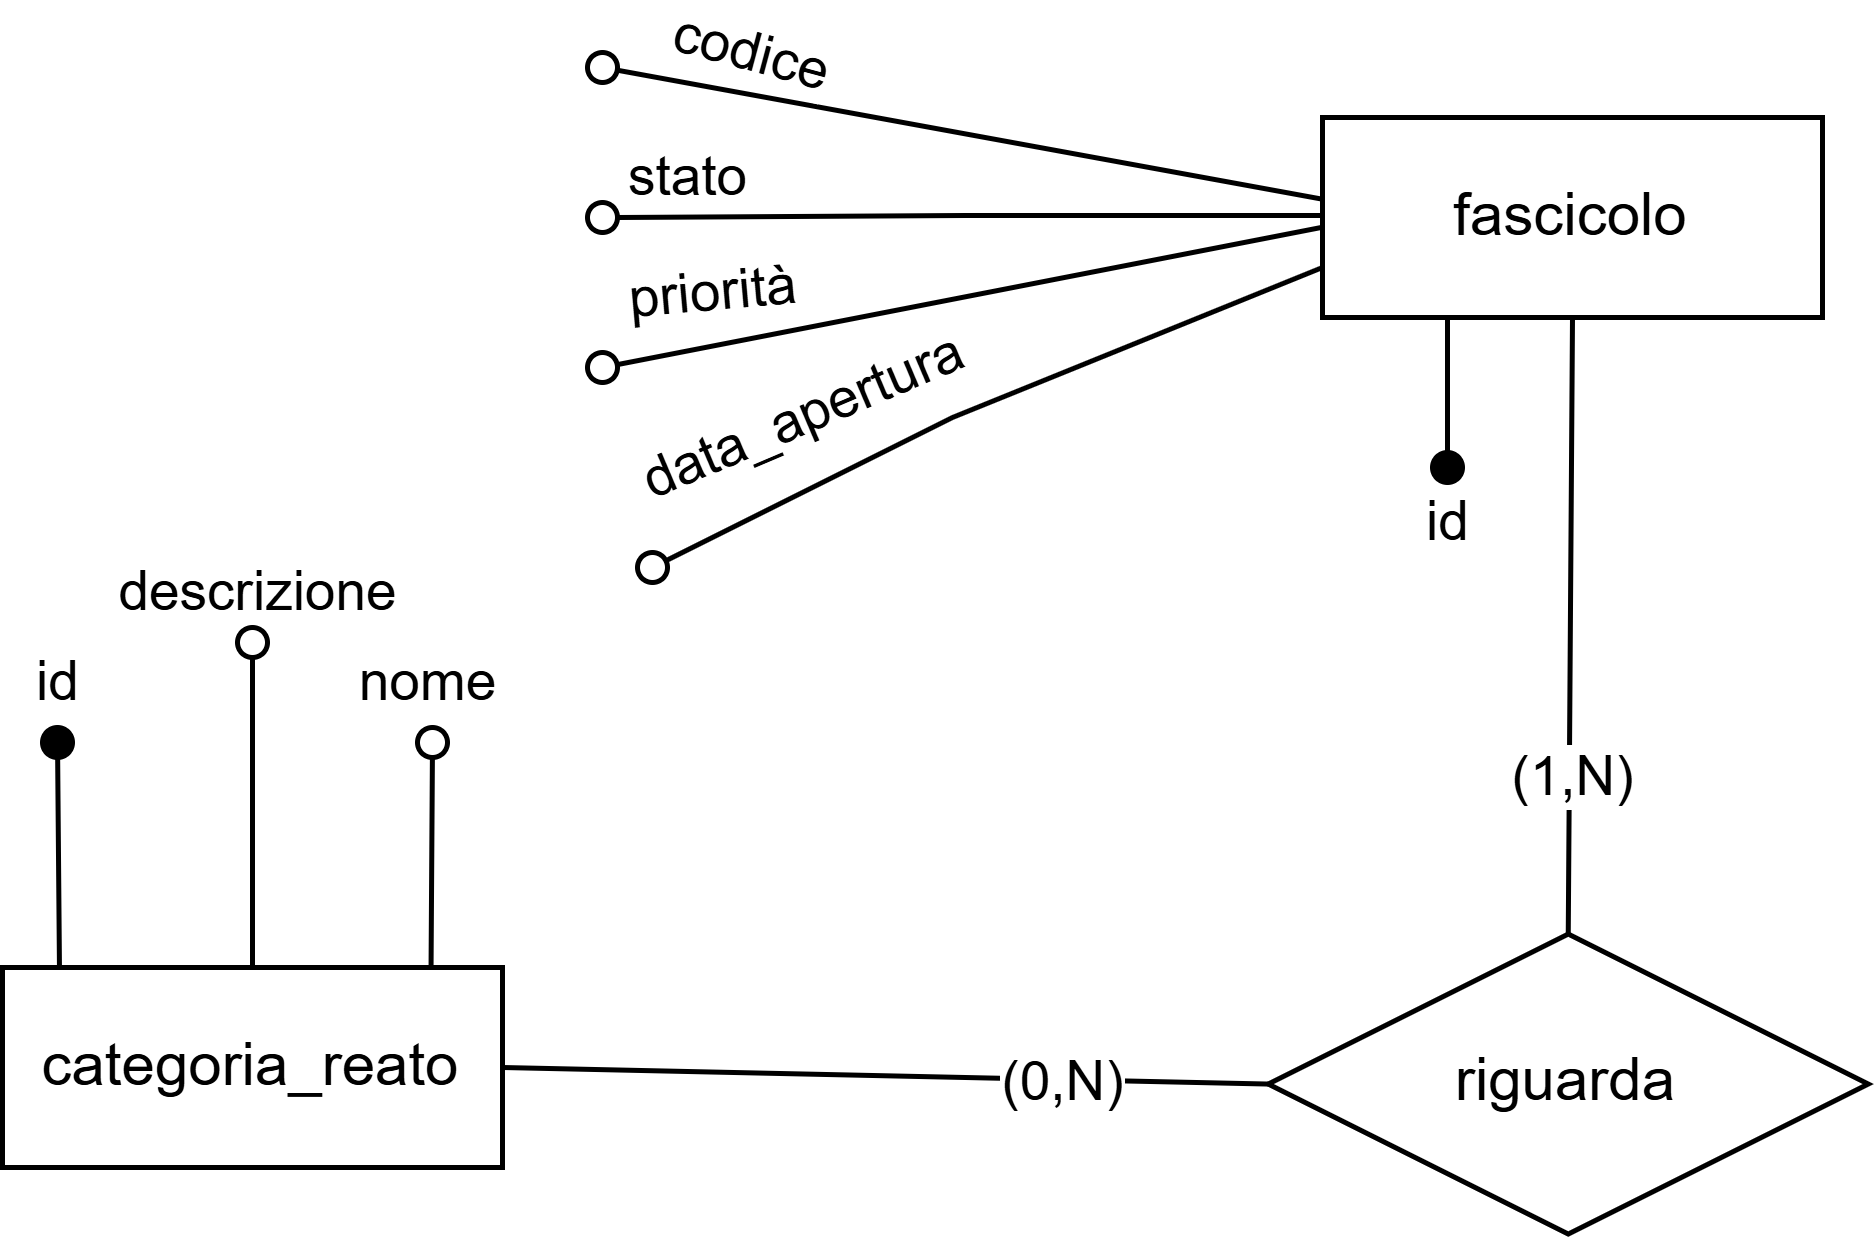

The diagram above was exported from draw.io. Its source (the exported page's mxGraphModel, read from the mxfile embedded in the PNG):
<mxGraphModel dx="1979" dy="698" grid="1" gridSize="10" guides="1" tooltips="1" connect="1" arrows="1" fold="1" page="1" pageScale="1" pageWidth="827" pageHeight="1169" math="0" shadow="0">
  <root>
    <mxCell id="0" />
    <mxCell id="1" parent="0" />
    <mxCell id="30Xv-fiL8EtZz1UfrGJq-1" edge="1" parent="1" style="rounded=0;orthogonalLoop=1;jettySize=auto;html=1;exitX=0;exitY=0.75;exitDx=0;exitDy=0;endArrow=oval;endFill=0;">
      <mxGeometry relative="1" as="geometry">
        <mxPoint x="254" y="315" as="sourcePoint" />
        <mxPoint x="90" y="285" as="targetPoint" />
      </mxGeometry>
    </mxCell>
    <mxCell id="30Xv-fiL8EtZz1UfrGJq-2" connectable="0" parent="30Xv-fiL8EtZz1UfrGJq-1" style="edgeLabel;html=1;align=center;verticalAlign=middle;resizable=0;points=[];rotation=15;" value="codice" vertex="1">
      <mxGeometry relative="1" x="0.7358" y="-2" as="geometry">
        <mxPoint x="8" y="-6" as="offset" />
      </mxGeometry>
    </mxCell>
    <mxCell id="30Xv-fiL8EtZz1UfrGJq-3" edge="1" parent="1" style="rounded=0;orthogonalLoop=1;jettySize=auto;html=1;exitX=0;exitY=0.75;exitDx=0;exitDy=0;endArrow=oval;endFill=0;">
      <mxGeometry relative="1" as="geometry">
        <mxPoint x="244" y="315" as="sourcePoint" />
        <mxPoint x="90" y="345" as="targetPoint" />
      </mxGeometry>
    </mxCell>
    <mxCell id="30Xv-fiL8EtZz1UfrGJq-4" connectable="0" parent="30Xv-fiL8EtZz1UfrGJq-3" style="edgeLabel;html=1;align=center;verticalAlign=middle;resizable=0;points=[];rotation=-5;" value="priorità" vertex="1">
      <mxGeometry relative="1" x="0.7202" y="2" as="geometry">
        <mxPoint y="-13" as="offset" />
      </mxGeometry>
    </mxCell>
    <mxCell id="30Xv-fiL8EtZz1UfrGJq-5" edge="1" parent="1" source="30Xv-fiL8EtZz1UfrGJq-7" style="edgeStyle=orthogonalEdgeStyle;rounded=0;orthogonalLoop=1;jettySize=auto;html=1;exitX=0.25;exitY=1;exitDx=0;exitDy=0;endArrow=oval;endFill=1;">
      <mxGeometry relative="1" as="geometry">
        <mxPoint x="259" y="365" as="targetPoint" />
      </mxGeometry>
    </mxCell>
    <mxCell id="30Xv-fiL8EtZz1UfrGJq-6" connectable="0" parent="30Xv-fiL8EtZz1UfrGJq-5" style="edgeLabel;html=1;align=center;verticalAlign=middle;resizable=0;points=[];" value="id" vertex="1">
      <mxGeometry relative="1" x="0.1837" y="3" as="geometry">
        <mxPoint x="-4" y="22" as="offset" />
      </mxGeometry>
    </mxCell>
    <mxCell id="30Xv-fiL8EtZz1UfrGJq-7" parent="1" style="whiteSpace=wrap;html=1;align=center;" value="fascicolo" vertex="1">
      <mxGeometry height="40" width="100" x="234" y="295" as="geometry" />
    </mxCell>
    <mxCell id="30Xv-fiL8EtZz1UfrGJq-8" parent="1" style="shape=rhombus;perimeter=rhombusPerimeter;whiteSpace=wrap;html=1;align=center;" value="riguarda" vertex="1">
      <mxGeometry height="60" width="120" x="223.14999999999998" y="458.31000000000006" as="geometry" />
    </mxCell>
    <mxCell id="30Xv-fiL8EtZz1UfrGJq-9" edge="1" parent="1" source="30Xv-fiL8EtZz1UfrGJq-8" style="endArrow=none;html=1;rounded=0;entryX=0.5;entryY=1;entryDx=0;entryDy=0;exitX=0.5;exitY=0;exitDx=0;exitDy=0;" target="30Xv-fiL8EtZz1UfrGJq-7" value="">
      <mxGeometry height="50" relative="1" width="50" as="geometry">
        <mxPoint x="304" y="255" as="sourcePoint" />
        <mxPoint x="354" y="205" as="targetPoint" />
      </mxGeometry>
    </mxCell>
    <mxCell id="30Xv-fiL8EtZz1UfrGJq-10" connectable="0" parent="30Xv-fiL8EtZz1UfrGJq-9" style="edgeLabel;html=1;align=center;verticalAlign=middle;resizable=0;points=[];" value="(1,N)" vertex="1">
      <mxGeometry relative="1" x="-0.7752" as="geometry">
        <mxPoint y="-18" as="offset" />
      </mxGeometry>
    </mxCell>
    <mxCell id="30Xv-fiL8EtZz1UfrGJq-11" edge="1" parent="1" source="30Xv-fiL8EtZz1UfrGJq-17" style="rounded=0;orthogonalLoop=1;jettySize=auto;html=1;exitX=0.114;exitY=0.025;exitDx=0;exitDy=0;endArrow=oval;endFill=1;exitPerimeter=0;">
      <mxGeometry relative="1" as="geometry">
        <mxPoint x="-19" y="420" as="targetPoint" />
      </mxGeometry>
    </mxCell>
    <mxCell id="30Xv-fiL8EtZz1UfrGJq-12" connectable="0" parent="30Xv-fiL8EtZz1UfrGJq-11" style="edgeLabel;html=1;align=center;verticalAlign=middle;resizable=0;points=[];" value="id" vertex="1">
      <mxGeometry relative="1" x="0.3929" y="-1" as="geometry">
        <mxPoint x="-2" y="-26" as="offset" />
      </mxGeometry>
    </mxCell>
    <mxCell id="30Xv-fiL8EtZz1UfrGJq-13" edge="1" parent="1" source="30Xv-fiL8EtZz1UfrGJq-17" style="edgeStyle=orthogonalEdgeStyle;rounded=0;orthogonalLoop=1;jettySize=auto;html=1;exitX=0.5;exitY=0;exitDx=0;exitDy=0;endArrow=oval;endFill=0;">
      <mxGeometry relative="1" as="geometry">
        <mxPoint x="20" y="400" as="targetPoint" />
      </mxGeometry>
    </mxCell>
    <mxCell id="30Xv-fiL8EtZz1UfrGJq-14" connectable="0" parent="30Xv-fiL8EtZz1UfrGJq-13" style="edgeLabel;html=1;align=center;verticalAlign=middle;resizable=0;points=[];" value="descrizione" vertex="1">
      <mxGeometry relative="1" x="0.5952" y="4" as="geometry">
        <mxPoint x="4" y="-24" as="offset" />
      </mxGeometry>
    </mxCell>
    <mxCell id="30Xv-fiL8EtZz1UfrGJq-15" edge="1" parent="1" source="30Xv-fiL8EtZz1UfrGJq-17" style="rounded=0;orthogonalLoop=1;jettySize=auto;html=1;exitX=0.857;exitY=0.039;exitDx=0;exitDy=0;exitPerimeter=0;endArrow=oval;endFill=0;">
      <mxGeometry relative="1" as="geometry">
        <mxPoint x="56" y="420" as="targetPoint" />
      </mxGeometry>
    </mxCell>
    <mxCell id="30Xv-fiL8EtZz1UfrGJq-16" connectable="0" parent="30Xv-fiL8EtZz1UfrGJq-15" style="edgeLabel;html=1;align=center;verticalAlign=middle;resizable=0;points=[];" value="nome" vertex="1">
      <mxGeometry relative="1" x="0.3191" y="1" as="geometry">
        <mxPoint y="-28" as="offset" />
      </mxGeometry>
    </mxCell>
    <mxCell id="30Xv-fiL8EtZz1UfrGJq-17" parent="1" style="whiteSpace=wrap;html=1;align=center;" value="categoria_reato" vertex="1">
      <mxGeometry height="40" width="100" x="-30" y="465" as="geometry" />
    </mxCell>
    <mxCell id="30Xv-fiL8EtZz1UfrGJq-18" edge="1" parent="1" source="30Xv-fiL8EtZz1UfrGJq-17" style="endArrow=none;html=1;rounded=0;entryX=0;entryY=0.5;entryDx=0;entryDy=0;exitX=1;exitY=0.5;exitDx=0;exitDy=0;" target="30Xv-fiL8EtZz1UfrGJq-8" value="">
      <mxGeometry height="50" relative="1" width="50" as="geometry">
        <mxPoint x="320" y="375" as="sourcePoint" />
        <mxPoint x="370" y="325" as="targetPoint" />
      </mxGeometry>
    </mxCell>
    <mxCell id="30Xv-fiL8EtZz1UfrGJq-19" connectable="0" parent="30Xv-fiL8EtZz1UfrGJq-18" style="edgeLabel;html=1;align=center;verticalAlign=middle;resizable=0;points=[];" value="(0,N)" vertex="1">
      <mxGeometry relative="1" x="0.8234" y="2" as="geometry">
        <mxPoint x="-29" y="1" as="offset" />
      </mxGeometry>
    </mxCell>
    <mxCell id="30Xv-fiL8EtZz1UfrGJq-20" edge="1" parent="1" style="rounded=0;orthogonalLoop=1;jettySize=auto;html=1;exitX=0;exitY=0.75;exitDx=0;exitDy=0;endArrow=oval;endFill=0;">
      <mxGeometry relative="1" as="geometry">
        <Array as="points">
          <mxPoint x="160" y="355" />
        </Array>
        <mxPoint x="234" y="325" as="sourcePoint" />
        <mxPoint x="100" y="385" as="targetPoint" />
      </mxGeometry>
    </mxCell>
    <mxCell id="30Xv-fiL8EtZz1UfrGJq-21" connectable="0" parent="30Xv-fiL8EtZz1UfrGJq-20" style="edgeLabel;html=1;align=center;verticalAlign=middle;resizable=0;points=[];rotation=337;" value="data_apertura" vertex="1">
      <mxGeometry relative="1" x="0.5934" y="-1" as="geometry">
        <mxPoint x="3" y="-16" as="offset" />
      </mxGeometry>
    </mxCell>
    <mxCell id="30Xv-fiL8EtZz1UfrGJq-22" edge="1" parent="1" style="edgeStyle=orthogonalEdgeStyle;rounded=0;orthogonalLoop=1;jettySize=auto;html=1;exitX=0;exitY=0.75;exitDx=0;exitDy=0;endArrow=oval;endFill=0;">
      <mxGeometry relative="1" as="geometry">
        <mxPoint x="234" y="314.58" as="sourcePoint" />
        <mxPoint x="90" y="315" as="targetPoint" />
      </mxGeometry>
    </mxCell>
    <mxCell id="30Xv-fiL8EtZz1UfrGJq-23" connectable="0" parent="30Xv-fiL8EtZz1UfrGJq-22" style="edgeLabel;html=1;align=center;verticalAlign=middle;resizable=0;points=[];" value="stato" vertex="1">
      <mxGeometry relative="1" x="0.7683" y="-4" as="geometry">
        <mxPoint y="-5" as="offset" />
      </mxGeometry>
    </mxCell>
  </root>
</mxGraphModel>